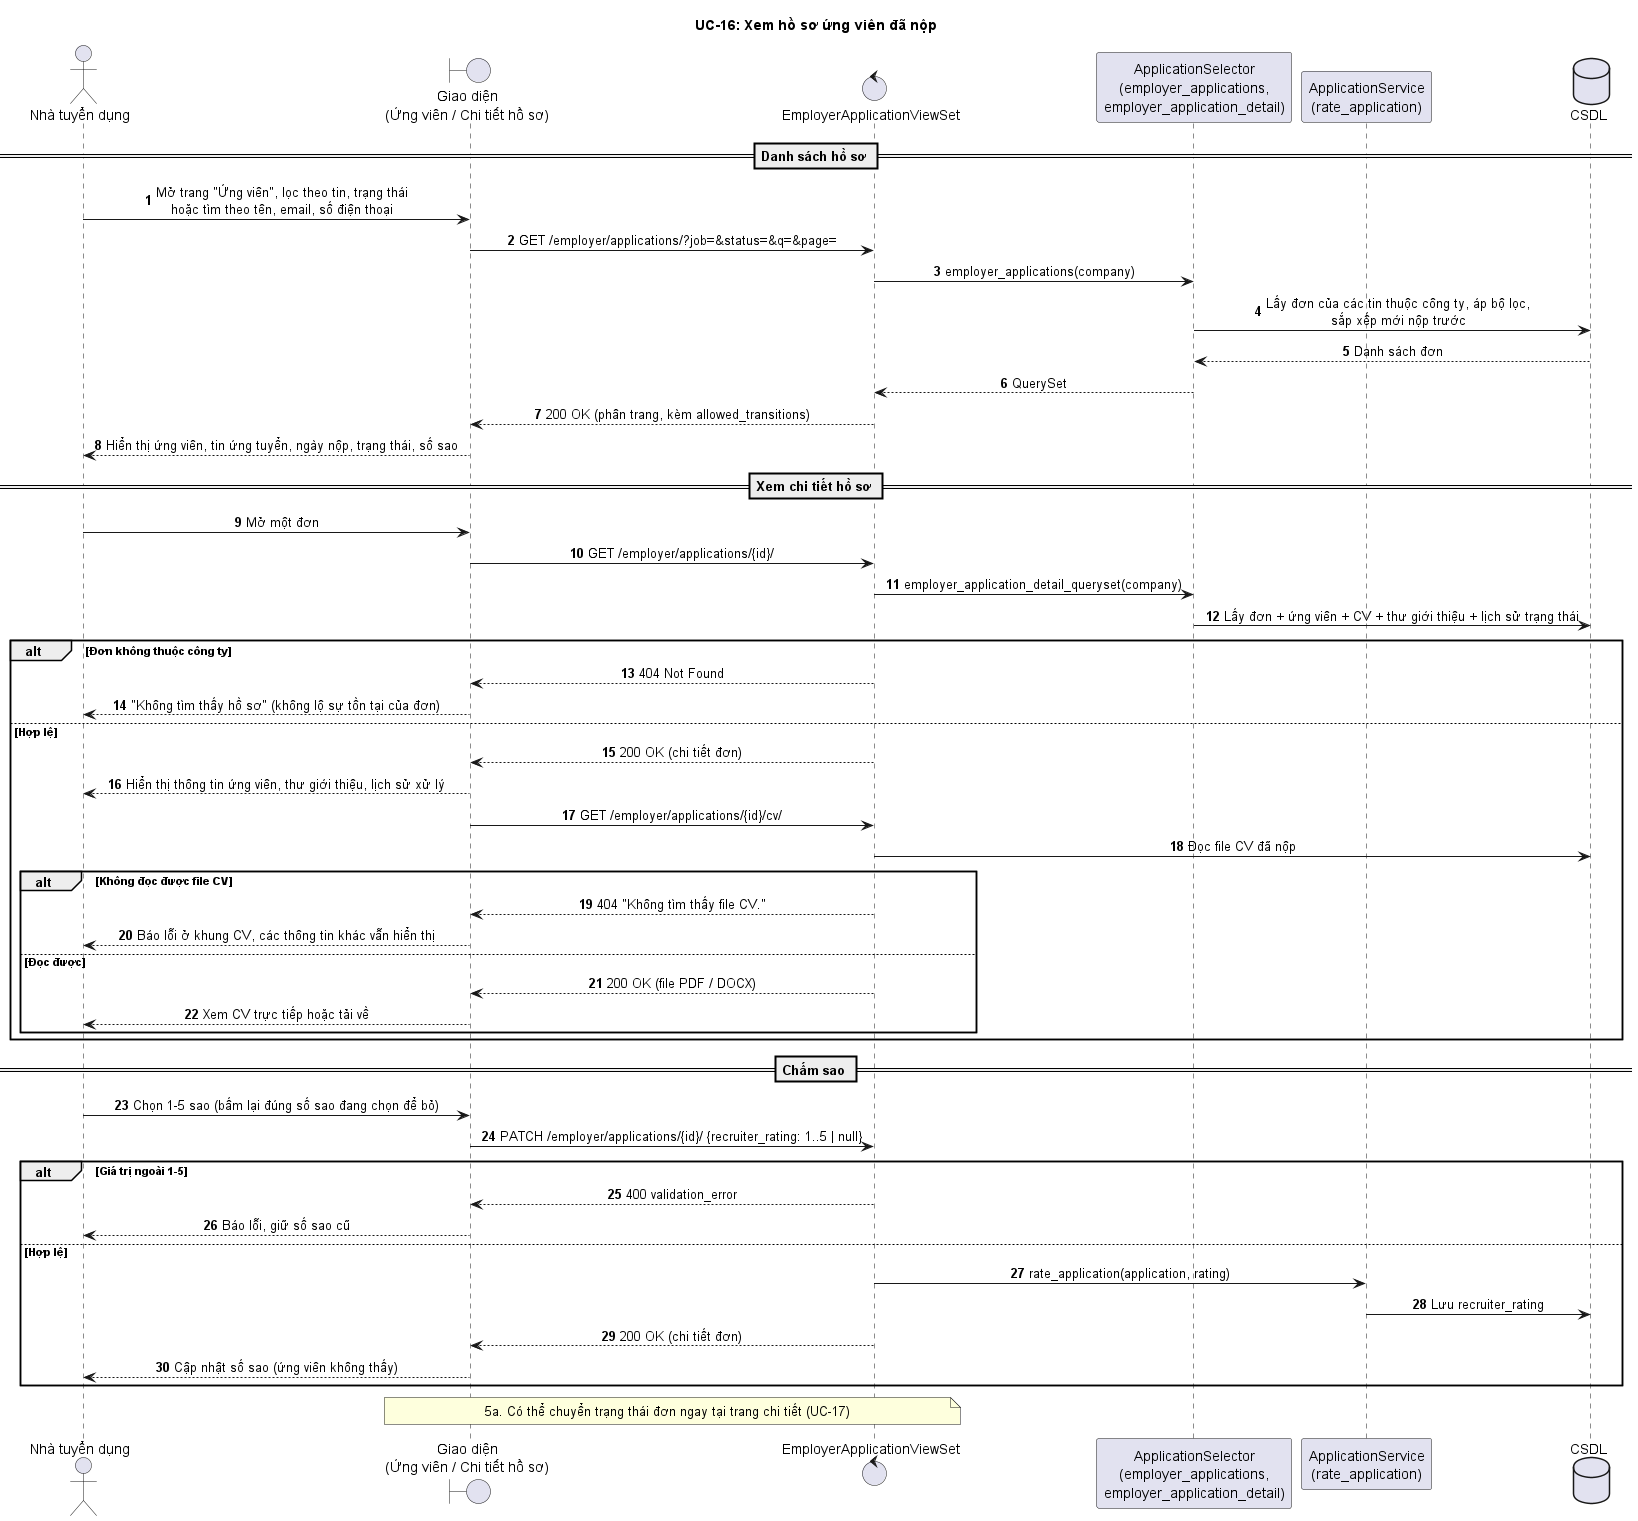

The diagram above was rendered by PlantUML. Its source (embedded in the PNG):
@startuml UC16_XemHoSoUngTuyen
title UC-16: Xem hồ sơ ứng viên đã nộp
skinparam sequenceMessageAlign center
autonumber

actor "Nhà tuyển dụng" as NTD
boundary "Giao diện\n(Ứng viên / Chi tiết hồ sơ)" as UI
control "EmployerApplicationViewSet" as V
participant "ApplicationSelector\n(employer_applications,\nemployer_application_detail)" as SEL
participant "ApplicationService\n(rate_application)" as S
database "CSDL" as DB

== Danh sách hồ sơ ==
NTD -> UI: Mở trang "Ứng viên", lọc theo tin, trạng thái\nhoặc tìm theo tên, email, số điện thoại
UI -> V: GET /employer/applications/?job=&status=&q=&page=
V -> SEL: employer_applications(company)
SEL -> DB: Lấy đơn của các tin thuộc công ty, áp bộ lọc,\nsắp xếp mới nộp trước
DB --> SEL: Danh sách đơn
SEL --> V: QuerySet
V --> UI: 200 OK (phân trang, kèm allowed_transitions)
UI --> NTD: Hiển thị ứng viên, tin ứng tuyển, ngày nộp, trạng thái, số sao

== Xem chi tiết hồ sơ ==
NTD -> UI: Mở một đơn
UI -> V: GET /employer/applications/{id}/
V -> SEL: employer_application_detail_queryset(company)
SEL -> DB: Lấy đơn + ứng viên + CV + thư giới thiệu + lịch sử trạng thái
alt Đơn không thuộc công ty
  V --> UI: 404 Not Found
  UI --> NTD: "Không tìm thấy hồ sơ" (không lộ sự tồn tại của đơn)
else Hợp lệ
  V --> UI: 200 OK (chi tiết đơn)
  UI --> NTD: Hiển thị thông tin ứng viên, thư giới thiệu, lịch sử xử lý
  UI -> V: GET /employer/applications/{id}/cv/
  V -> DB: Đọc file CV đã nộp
  alt Không đọc được file CV
    V --> UI: 404 "Không tìm thấy file CV."
    UI --> NTD: Báo lỗi ở khung CV, các thông tin khác vẫn hiển thị
  else Đọc được
    V --> UI: 200 OK (file PDF / DOCX)
    UI --> NTD: Xem CV trực tiếp hoặc tải về
  end
end

== Chấm sao ==
NTD -> UI: Chọn 1-5 sao (bấm lại đúng số sao đang chọn để bỏ)
UI -> V: PATCH /employer/applications/{id}/ {recruiter_rating: 1..5 | null}
alt Giá trị ngoài 1-5
  V --> UI: 400 validation_error
  UI --> NTD: Báo lỗi, giữ số sao cũ
else Hợp lệ
  V -> S: rate_application(application, rating)
  S -> DB: Lưu recruiter_rating
  V --> UI: 200 OK (chi tiết đơn)
  UI --> NTD: Cập nhật số sao (ứng viên không thấy)
end
note over UI, V: 5a. Có thể chuyển trạng thái đơn ngay tại trang chi tiết (UC-17)
@enduml